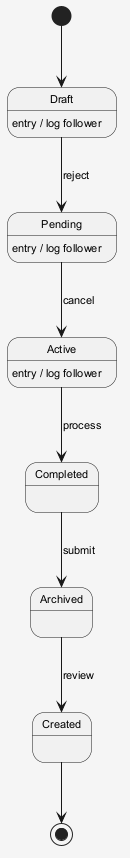

The diagram above was rendered by PlantUML. Its source (embedded in the PNG):
@startuml
skinparam shadowing false
skinparam backgroundColor #F5F5F5
skinparam defaultFontSize 11
[*] --> Draft
Draft --> Pending : reject
Draft : entry / log follower
Pending --> Active : cancel
Pending : entry / log follower
Active --> Completed : process
Active : entry / log follower
Completed --> Archived : submit
Archived --> Created : review
Created --> [*]
@enduml